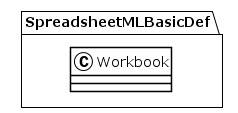

The diagram above was rendered by PlantUML. Its source (embedded in the PNG):
@startuml
!theme plain
package SpreadsheetMLBasicDef {
class Workbook {
}
}
@enduml